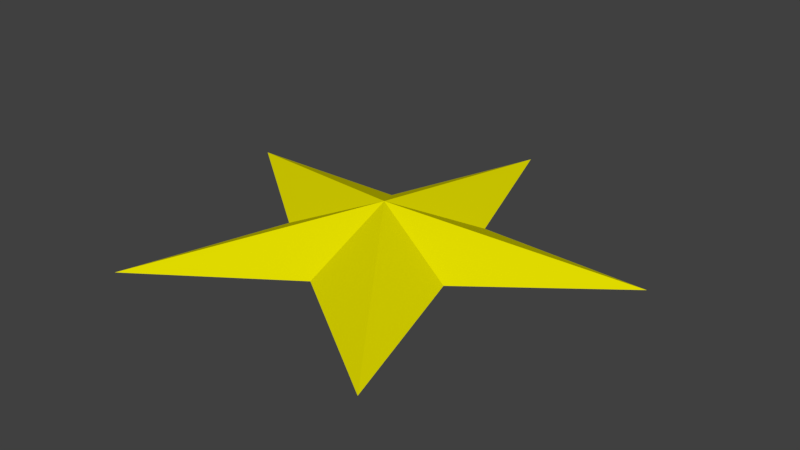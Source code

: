 # Source: starup.blend  (saved by Blender 2.79.0; exported with 4.5.12 LTS)
import bpy
from mathutils import Matrix  # noqa: F401  (used for matrix-valued properties, if any)

bpy.ops.wm.read_factory_settings(use_empty=True)
scene = bpy.context.scene
scene.name = 'Scene'

# ---- collections
col_collection_1 = bpy.data.collections.new('Collection 1'); scene.collection.children.link(col_collection_1)

# ---- materials (node trees are filled in below, after node groups)
mat_material_001 = bpy.data.materials.new('Material.001')
mat_material_001.alpha_threshold = 0.0
mat_material_001.use_transparent_shadow = False
mat_material_001.diffuse_color = (0.8, 0.7511, 0.0, 1.0)
mat_material_001.roughness = 0.5

# ---- material node trees

# ---- world
world_world = bpy.data.worlds.new('World'); scene.world = world_world
world_world.color = (0.05088, 0.05088, 0.05088)
world_world.use_sun_shadow = False
world_world.sun_shadow_jitter_overblur = 0.0
world_world.cycles.sampling_method = 'MANUAL'

# ---- meshes
me_cylinder = bpy.data.meshes.new('Cylinder')
me_cylinder.from_pydata([(0.1242, -0.09426, -0.06729), (0.1242, 0.9057, -0.06729), (-0.1129, 0.2321, -0.06729), (-0.8268, 0.2148, -0.06729), (-0.2594, -0.2189, -0.06729), (-0.4636, -0.9033, -0.06729), (0.1242, -0.4976, -0.06729), (0.712, -0.9033, -0.06729), (0.5079, -0.2189, -0.06729), (1.075, 0.2148, -0.06729), (0.3613, 0.2321, -0.06729), (0.1242, -0.09426, -0.06729), (0.1242, 0.9057, -0.06729), (-0.8268, 0.2148, -0.06729), (-0.4636, -0.9033, -0.06729), (0.712, -0.9033, -0.06729), (1.075, 0.2148, -0.06729), (0.1242, -0.09426, -0.06729), (-0.1129, 0.2321, -0.06729), (0.1242, -0.4976, -0.06729), (0.5079, -0.2189, -0.06729), (0.3613, 0.2321, -0.06729), (0.1242, -0.09426, -0.06729), (0.1242, 0.9057, -0.06729), (-0.8268, 0.2148, -0.06729), (-0.4636, -0.9033, -0.06729), (0.712, -0.9033, -0.06729), (1.075, 0.2148, -0.06729), (0.1242, -0.09086, 0.09911), (0.1242, -0.09426, -0.109), (0.1242, -0.09426, -0.109), (0.1242, -0.09426, -0.175)], [(22, 28), (17, 30), (22, 31), (0, 29)], [(0, 1, 2), (0, 2, 3), (0, 3, 4), (0, 4, 5), (0, 5, 6), (0, 6, 7), (0, 7, 8), (0, 8, 9), (0, 9, 10), (0, 10, 1), (7, 0, 11, 15), (5, 0, 11, 14), (3, 0, 11, 13), (0, 1, 12, 11), (9, 0, 11, 16), (13, 11, 22, 24), (10, 0, 17, 21), (2, 0, 17, 18), (14, 11, 22, 25), (15, 11, 22, 26), (11, 12, 23, 22), (6, 0, 17, 19), (16, 11, 22, 27), (8, 0, 17, 20), (18, 24, 31), (19, 25, 31), (27, 20, 31), (25, 4, 31), (20, 26, 31), (26, 19, 31), (21, 27, 31), (18, 23, 31), (31, 4, 24), (23, 21, 31), (27, 21, 23, 18, 24, 4, 25, 19, 26, 20), (20, 26, 28), (27, 20, 28), (21, 27, 28), (23, 21, 28), (18, 23, 28), (24, 18, 28), (4, 24, 28), (25, 4, 28), (19, 25, 28), (19, 28, 26)])
_uv = me_cylinder.uv_layers.new(name='UVMap')
_uv.uv.foreach_set('vector', [0.4922, 0.3273, 0.7456, 0.3273, 0.5749, 0.3874, 0.2538, 0.9311, 0.171, 0.9912, 0.0002945, 0.9311, 0.6412, 0.0002945, 0.7901, 0.2054, 0.6412, 0.1025, 0.6412, 0.0002945, 0.6412, 0.1025, 0.4922, 0.2054, 0.7456, 0.4481, 0.4922, 0.4481, 0.6629, 0.388, 0.9997, 0.2059, 0.917, 0.2661, 0.7462, 0.2059, 0.9997, 0.3267, 0.7462, 0.3267, 0.917, 0.2666, 0.4922, 0.3267, 0.5749, 0.2666, 0.7456, 0.3267, 0.4922, 0.2059, 0.7456, 0.2059, 0.5749, 0.2661, 0.7462, 0.3874, 0.829, 0.3273, 0.9997, 0.3874, 0.4922, 0.4587, 0.7427, 0.4587, 0.7427, 0.4631, 0.4922, 0.4631, 0.4922, 0.4487, 0.7427, 0.4487, 0.7427, 0.4531, 0.4922, 0.4531, 0.4871, 0.9508, 0.7377, 0.9508, 0.7377, 0.9552, 0.4871, 0.9552, 0.4871, 0.9601, 0.7377, 0.9601, 0.7377, 0.9645, 0.4871, 0.9645, 0.7377, 0.9782, 0.4871, 0.9782, 0.4871, 0.9739, 0.7377, 0.9739, 0.4871, 0.9552, 0.7377, 0.9552, 0.7377, 0.9596, 0.4871, 0.9596, 0.8444, 0.4528, 0.7433, 0.4528, 0.7433, 0.4511, 0.8444, 0.4511, 0.8444, 0.4552, 0.7433, 0.4552, 0.7433, 0.4534, 0.8444, 0.4534, 0.4922, 0.4531, 0.7427, 0.4531, 0.7427, 0.4575, 0.4922, 0.4575, 0.4922, 0.4631, 0.7427, 0.4631, 0.7427, 0.4675, 0.4922, 0.4675, 0.4871, 0.9645, 0.7377, 0.9645, 0.7377, 0.9689, 0.4871, 0.9689, 0.7433, 0.4487, 0.8444, 0.4487, 0.8444, 0.4505, 0.7433, 0.4505, 0.7377, 0.9739, 0.4871, 0.9739, 0.4871, 0.9695, 0.7377, 0.9695, 0.8444, 0.4575, 0.7433, 0.4575, 0.7433, 0.4558, 0.8443, 0.4558, 0.181, 0.6372, 0.0002945, 0.6447, 0.2434, 0.7237, 0.2431, 0.8303, 0.09318, 0.9305, 0.2434, 0.7237, 0.4865, 0.6447, 0.3447, 0.757, 0.2434, 0.7237, 0.09318, 0.9305, 0.1419, 0.7563, 0.2434, 0.7237, 0.3447, 0.757, 0.3936, 0.9305, 0.2434, 0.7237, 0.3936, 0.9305, 0.2431, 0.8303, 0.2434, 0.7237, 0.3064, 0.6377, 0.4865, 0.6447, 0.2434, 0.7237, 0.181, 0.6372, 0.2434, 0.4681, 0.2434, 0.7237, 0.2434, 0.7237, 0.1419, 0.7563, 0.0002945, 0.6447, 0.2434, 0.4681, 0.3064, 0.6377, 0.2434, 0.7237, 0.9457, 0.8581, 0.7722, 0.8064, 0.6623, 0.9502, 0.6579, 0.7693, 0.4871, 0.7092, 0.6579, 0.649, 0.6623, 0.4681, 0.7722, 0.6119, 0.9457, 0.5602, 0.8428, 0.7092, 0.3527, 0.2933, 0.3976, 0.4675, 0.2459, 0.2577, 0.4916, 0.1789, 0.3527, 0.2933, 0.2459, 0.2577, 0.312, 0.1677, 0.4916, 0.1789, 0.2459, 0.2577, 0.2459, 0.0002945, 0.312, 0.1677, 0.2459, 0.2577, 0.1799, 0.1677, 0.2459, 0.0002945, 0.2459, 0.2577, 0.0002945, 0.1789, 0.1799, 0.1677, 0.2459, 0.2577, 0.1392, 0.2933, 0.0002945, 0.1789, 0.2459, 0.2577, 0.09425, 0.4675, 0.1392, 0.2933, 0.2459, 0.2577, 0.2459, 0.3708, 0.09425, 0.4675, 0.2459, 0.2577, 0.2459, 0.3708, 0.2459, 0.2577, 0.3976, 0.4675])
me_cylinder.materials.append(mat_material_001)
me_cylinder.use_remesh_preserve_volume = False
me_cylinder.use_remesh_preserve_attributes = False
me_cylinder.use_mirror_vertex_groups = False
me_cylinder.update()

# ---- objects
ob_cylinder = bpy.data.objects.new('Cylinder', me_cylinder)

# ---- transforms, parenting, visibility, modifiers, constraints
ob_cylinder.location = (0.0, 0.0, 0.0)
ob_cylinder.scale = (0.5, 0.5, 0.5)
ob_cylinder.lineart.crease_threshold = 0.0

# ---- collection membership
col_collection_1.objects.link(ob_cylinder)

# ---- scene / render settings (as saved in the file)
scene.frame_start = 1; scene.frame_end = 250; scene.frame_set(1)
scene.render.engine = 'BLENDER_EEVEE_NEXT'
scene.render.resolution_percentage = 50
scene.render.dither_intensity = 0.0
scene.cycles.use_denoising = False
scene.cycles.samples = 128
scene.cycles.sampling_pattern = 'TABULATED_SOBOL'
scene.cycles.use_adaptive_sampling = False
scene.cycles.use_light_tree = False
scene.cycles.blur_glossy = 0.0
scene.cycles.sample_clamp_indirect = 0.0
scene.view_settings.view_transform = 'Standard'
bpy.context.view_layer.update()

# ---- added for rendering (the .blend has no active camera and no usable light): camera, sun
cam_auto = bpy.data.cameras.new('AutoCamera')
cam_auto.lens = 50.0
cam_auto.sensor_width = 36.0
cam_auto.clip_end = 1000.0
ob_auto_camera = bpy.data.objects.new('AutoCamera', cam_auto)
scene.collection.objects.link(ob_auto_camera)
ob_auto_camera.location = (1.28306, -1.46453, 0.957797)
ob_auto_camera.rotation_euler = (1.09748, -7.21219e-08, 0.694738)
scene.camera = ob_auto_camera
light_auto_sun = bpy.data.lights.new('AutoSun', 'SUN')
light_auto_sun.energy = 3.0
light_auto_sun.angle = 0.0523599
ob_auto_sun = bpy.data.objects.new('AutoSun', light_auto_sun)
scene.collection.objects.link(ob_auto_sun)
ob_auto_sun.rotation_euler = (0.872665, 0.174533, 0.523599)
bpy.context.view_layer.update()
